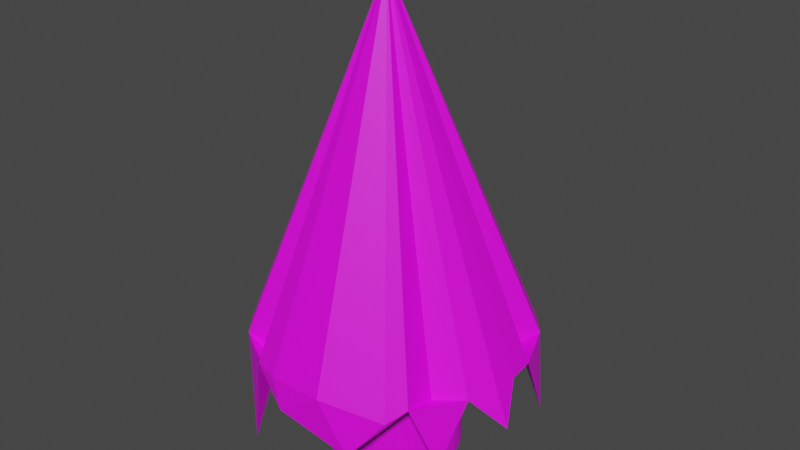 # Source: cogumelo.blend  (saved by Blender 2.92.15; exported with 4.5.12 LTS)
import bpy
from mathutils import Matrix  # noqa: F401  (used for matrix-valued properties, if any)

bpy.ops.wm.read_factory_settings(use_empty=True)
scene = bpy.context.scene
scene.name = 'Scene'

# ---- collections
col_collection = bpy.data.collections.new('Collection'); scene.collection.children.link(col_collection)

# ---- images (referenced by path relative to the original .blend; pixels are not part of the script)
import os
ASSET_DIR = os.environ.get("B2B_ASSET_DIR", "")  # directory of the original .blend (textures are referenced by path, not embedded)
HERE = os.path.dirname(os.path.abspath(__file__))  # packed textures are extracted next to this script under _unpacked/

def load_image(name, relpath, width, height, colorspace="sRGB"):
    """Load a texture the original file referenced (path relative to the .blend, or extracted next to this script)."""
    p = next((c for c in (os.path.join(HERE, relpath), os.path.join(ASSET_DIR, relpath)) if relpath and os.path.exists(c)), "")
    if p:
        img = bpy.data.images.load(p, check_existing=True)
        img.name = name
    else:  # same state as the original file: an image datablock whose file is absent (Cycles renders it pink)
        img = bpy.data.images.new(name, width, height)
        img.source = "FILE"
        img.filepath = "//" + (relpath or name)
    img.colorspace_settings.name = colorspace
    return img
img_materiais_base_color = load_image('Materiais Base Color', 'cogumelo Base Color.png', 1024, 1024, 'sRGB')

# ---- materials (node trees are filled in below, after node groups)
mat_materiais = bpy.data.materials.new('Materiais')
mat_materiais.use_transparent_shadow = False

# ---- material node trees
mat_materiais.use_nodes = True; mat_materiais.node_tree.nodes.clear()
_N = mat_materiais.node_tree.nodes; _L = mat_materiais.node_tree.links
n0 = _N.new('ShaderNodeBsdfPrincipled'); n0.name = 'Principled BSDF'; n0.location = (10, 300)
n0.distribution = 'GGX'
n0.subsurface_method = 'BURLEY'
n0.inputs[3].default_value = 1.45
n0.inputs[27].default_value = (0.0, 0.0, 0.0, 1.0)
n0.inputs[28].default_value = 1.0
n1 = _N.new('ShaderNodeOutputMaterial'); n1.name = 'Material Output'; n1.location = (300, 300)
n2 = _N.new('ShaderNodeTexImage'); n2.name = 'Textura de imagem'; n2.location = (-280, 280)
n2.image = img_materiais_base_color
_L.new(n0.outputs[0], n1.inputs[0])
_L.new(n2.outputs[0], n0.inputs[0])
n1.is_active_output = True

# ---- world
world_world = bpy.data.worlds.new('World'); scene.world = world_world
world_world.use_nodes = True; world_world.node_tree.nodes.clear()
_N = world_world.node_tree.nodes; _L = world_world.node_tree.links
n0 = _N.new('ShaderNodeOutputWorld'); n0.name = 'World Output'; n0.location = (300, 300)
n1 = _N.new('ShaderNodeBackground'); n1.name = 'Background'; n1.location = (10, 300)
n1.inputs[0].default_value = (0.05088, 0.05088, 0.05088, 1.0)
_L.new(n1.outputs[0], n0.inputs[0])
n0.is_active_output = True
world_world.color = (0.05088, 0.05088, 0.05088)
world_world.use_sun_shadow = False
world_world.sun_shadow_jitter_overblur = 0.0

# ---- meshes
me_cilindro = bpy.data.meshes.new('Cilindro')
me_cilindro.from_pydata([(0.0, 1.0, -1.0), (0.0, 1.0, 1.0), (0.1951, 0.9808, -1.0), (0.1951, 0.9808, 1.0), (0.3827, 0.9239, -1.0), (0.3827, 0.9239, 1.0), (0.5556, 0.8315, -1.0), (0.5556, 0.8315, 1.0), (0.7071, 0.7071, -1.0), (0.7071, 0.7071, 1.0), (0.8315, 0.5556, -1.0), (0.8315, 0.5556, 1.0), (0.9239, 0.3827, -1.0), (0.9239, 0.3827, 1.0), (0.9808, 0.1951, -1.0), (0.9808, 0.1951, 1.0), (1.0, 7.55e-08, -1.0), (1.0, 7.55e-08, 1.0), (0.9808, -0.1951, -1.0), (0.9808, -0.1951, 1.0), (0.9239, -0.3827, -1.0), (0.9239, -0.3827, 1.0), (0.8315, -0.5556, -1.0), (0.8315, -0.5556, 1.0), (0.7071, -0.7071, -1.0), (0.7071, -0.7071, 1.0), (0.5556, -0.8315, -1.0), (0.5556, -0.8315, 1.0), (0.3827, -0.9239, -1.0), (0.3827, -0.9239, 1.0), (0.1951, -0.9808, -1.0), (0.1951, -0.9808, 1.0), (-3.258e-07, -1.0, -1.0), (-3.258e-07, -1.0, 1.0), (-0.1951, -0.9808, -1.0), (-0.1951, -0.9808, 1.0), (-0.3827, -0.9239, -1.0), (-0.3827, -0.9239, 1.0), (-0.5556, -0.8315, -1.0), (-0.5556, -0.8315, 1.0), (-0.7071, -0.7071, -1.0), (-0.7071, -0.7071, 1.0), (-0.8315, -0.5556, -1.0), (-0.8315, -0.5556, 1.0), (-0.9239, -0.3827, -1.0), (-0.9239, -0.3827, 1.0), (-0.9808, -0.1951, -1.0), (-0.9808, -0.1951, 1.0), (-1.0, 9.656e-07, -1.0), (-1.0, 9.656e-07, 1.0), (-0.9808, 0.1951, -1.0), (-0.9808, 0.1951, 1.0), (-0.9239, 0.3827, -1.0), (-0.9239, 0.3827, 1.0), (-0.8315, 0.5556, -1.0), (-0.8315, 0.5556, 1.0), (-0.7071, 0.7071, -1.0), (-0.7071, 0.7071, 1.0), (-0.5556, 0.8315, -1.0), (-0.5556, 0.8315, 1.0), (-0.3827, 0.9239, -1.0), (-0.3827, 0.9239, 1.0), (-0.1951, 0.9808, -1.0), (-0.1951, 0.9808, 1.0), (-0.2406, 2.072, 0.5081), (0.4021, 2.032, 0.9208), (0.7888, 1.914, 0.9208), (1.145, 1.584, 0.4331), (1.457, 1.465, 0.9208), (1.714, 1.151, 0.9208), (1.904, 0.9878, -0.1944), (2.022, 0.4042, 0.9208), (2.061, -1.513e-07, 0.9208), (2.266, -0.4042, 0.4194), (1.904, -0.7928, 0.9208), (1.714, -1.151, -0.02973), (1.457, -1.465, 0.9208), (1.229, -1.657, 0.7074), (0.7888, -1.914, 0.1317), (0.4021, -2.032, 0.9208), (-0.2404, -2.072, 0.4835), (-0.4021, -2.032, 0.9208), (-0.7888, -1.914, 0.9208), (-1.145, -1.723, -0.6062), (-1.457, -1.465, 0.9208), (-1.714, -1.151, 0.9208), (-1.904, -0.7928, 0.9208), (-1.73, -0.4042, 0.5633), (-2.061, 1.693e-06, 0.9208), (-2.022, 0.4042, 0.9208), (-1.904, 0.9159, 0.2609), (-1.714, 1.151, 0.9208), (-1.457, 1.465, 0.9208), (-1.145, 1.723, -0.4212), (-0.7888, 1.914, 0.9208), (-0.4021, 2.032, 0.9208), (-0.03669, -0.0824, 6.096)], [], [(75, 96, 77, 76), (73, 96, 75, 74), (96, 73, 72, 71), (32, 33, 35, 37, 39, 41, 43, 45, 47, 49, 51, 53, 55, 57, 59, 61, 63, 62, 60, 58, 56, 54, 52, 50, 48, 46, 44, 42, 40, 38, 36, 34), (96, 71, 70, 69), (96, 67, 66, 65), (1, 3, 5, 7, 9, 11, 13, 15, 17, 19, 21, 23, 25, 27, 29, 31, 33, 32, 30, 28, 26, 24, 22, 20, 18, 16, 14, 12, 10, 8, 6, 4, 2, 0, 62, 63), (77, 96, 79, 78), (79, 96, 81, 80), (81, 96, 83, 82), (83, 96, 85, 84), (85, 96, 87, 86), (87, 96, 89, 88), (89, 96, 91, 90), (91, 96, 93, 92), (93, 96, 95, 94), (96, 65, 64, 95), (74, 75, 76, 77, 78, 79, 80, 81, 82, 83, 84, 85, 86, 87, 88, 89, 90, 91, 92, 93, 94, 95, 64, 65, 66, 67, 68, 69, 70, 71, 72, 73), (96, 69, 68, 67)])
_uv = me_cilindro.uv_layers.new(name='Mapa UV')
_uv.uv.foreach_set('vector', [0.5338, 0.6058, 0.4929, 0.0, 0.5879, 0.5316, 0.5723, 0.5166, 0.4693, 0.573, 0.4929, 0.0, 0.5338, 0.6058, 0.5101, 0.5221, 0.4929, 0.0, 0.4693, 0.573, 0.4362, 0.5189, 0.3984, 0.5141, 0.0, 0.9874, 0.0, 0.8037, 0.008393, 0.8071, 0.01983, 0.8102, 0.03386, 0.8127, 0.04995, 0.8146, 0.06748, 0.8158, 0.08579, 0.8163, 0.1042, 0.8159, 0.1219, 0.8149, 0.1383, 0.8131, 0.1527, 0.8107, 0.1647, 0.8077, 0.1737, 0.8043, 0.1793, 0.8006, 0.1815, 0.7967, 0.18, 0.7928, 0.18, 0.9766, 0.1815, 0.9805, 0.1793, 0.9843, 0.1737, 0.9881, 0.1647, 0.9915, 0.1527, 0.9944, 0.1383, 0.9968, 0.1219, 0.9986, 0.1042, 0.9997, 0.08579, 1.0, 0.06748, 0.9995, 0.04995, 0.9983, 0.03386, 0.9965, 0.01983, 0.9939, 0.008393, 0.9909, 0.4929, 0.0, 0.3984, 0.5141, 0.3326, 0.6058, 0.3282, 0.4991, 0.8248, 0.5629, 0.6747, 0.0186, 0.7129, 0.04786, 0.7495, 0.04145, 0.0, 0.5874, 0.002632, 0.5925, 0.008771, 0.5972, 0.01818, 0.6016, 0.0305, 0.6053, 0.04526, 0.6084, 0.06189, 0.6106, 0.07974, 0.6118, 0.09815, 0.6121, 0.1164, 0.6114, 0.1338, 0.6097, 0.1496, 0.6071, 0.1633, 0.6037, 0.1743, 0.5996, 0.1823, 0.5951, 0.1868, 0.5902, 0.1878, 0.5851, 0.1878, 0.7659, 0.1868, 0.7709, 0.1823, 0.7758, 0.1743, 0.7804, 0.1633, 0.7845, 0.1496, 0.7878, 0.1338, 0.7904, 0.1164, 0.7921, 0.09815, 0.7928, 0.07974, 0.7926, 0.06189, 0.7913, 0.04526, 0.7891, 0.0305, 0.7861, 0.01818, 0.7823, 0.008771, 0.778, 0.002632, 0.7732, 0.0, 0.7682, 0.0009771, 0.7632, 0.0009771, 0.5824, 0.5879, 0.5316, 0.4929, 0.0, 0.6239, 0.4943, 0.6055, 0.5742, 0.0, 0.3982, 0.3282, 0.0, 0.02155, 0.4211, 0.001134, 0.4538, 0.02155, 0.4211, 0.3282, 0.0, 0.02355, 0.5817, 0.04197, 0.4345, 0.02355, 0.5817, 0.3282, 0.0, 0.1318, 0.4766, 0.0982, 0.4628, 0.1318, 0.4766, 0.3282, 0.0, 0.1856, 0.5237, 0.1675, 0.4895, 0.1856, 0.5237, 0.3282, 0.0, 0.2728, 0.5176, 0.2393, 0.5103, 0.2728, 0.5176, 0.3282, 0.0, 0.3282, 0.5243, 0.2941, 0.5824, 0.8248, 0.5136, 0.8986, 0.0, 0.8986, 0.6407, 0.8485, 0.5205, 0.9433, 0.0, 0.9433, 0.637, 0.899, 0.1321, 0.8986, 0.1235, 0.8248, 0.5629, 0.7495, 0.04145, 0.8065, 0.0, 0.8248, 0.03644, 0.3462, 0.8809, 0.3311, 0.8445, 0.3282, 0.8072, 0.3289, 0.7791, 0.3377, 0.7321, 0.3563, 0.6982, 0.3933, 0.6511, 0.4075, 0.6426, 0.4403, 0.6234, 0.4722, 0.6103, 0.5139, 0.6058, 0.5519, 0.6081, 0.5888, 0.6178, 0.6036, 0.6544, 0.6536, 0.6574, 0.6789, 0.6859, 0.7051, 0.7264, 0.7109, 0.7548, 0.7163, 0.7925, 0.7107, 0.8299, 0.7047, 0.8673, 0.6882, 0.9016, 0.6796, 0.9151, 0.637, 0.9571, 0.6042, 0.9763, 0.5574, 0.9798, 0.5306, 0.9939, 0.4926, 0.9916, 0.4662, 0.9939, 0.4214, 0.9653, 0.3909, 0.9423, 0.3487, 0.9305, 0.8248, 0.5629, 0.6239, 0.07949, 0.6489, 0.06725, 0.6747, 0.0186])
me_cilindro.materials.append(mat_materiais)
me_cilindro.use_remesh_fix_poles = True
me_cilindro.use_remesh_preserve_attributes = False
me_cilindro.use_mirror_vertex_groups = False
me_cilindro.update()

# ---- objects
ob_cilindro = bpy.data.objects.new('Cilindro', me_cilindro)

# ---- transforms, parenting, visibility, modifiers, constraints
ob_cilindro.location = (0.0, 0.0, 0.0)
ob_cilindro.lineart.crease_threshold = 0.0

# ---- collection membership
col_collection.objects.link(ob_cilindro)

# ---- scene / render settings (as saved in the file)
scene.frame_start = 1; scene.frame_end = 250; scene.frame_set(180)
scene.render.engine = 'BLENDER_EEVEE_NEXT'
scene.cycles.use_denoising = False
scene.cycles.samples = 128
scene.cycles.sampling_pattern = 'TABULATED_SOBOL'
scene.cycles.use_adaptive_sampling = False
scene.cycles.use_light_tree = False
scene.view_settings.view_transform = 'Filmic'
bpy.context.view_layer.update()

# ---- added for rendering (the .blend has no active camera and no usable light): camera, sun
cam_auto = bpy.data.cameras.new('AutoCamera')
cam_auto.lens = 50.0
cam_auto.sensor_width = 36.0
cam_auto.clip_end = 1000.0
ob_auto_camera = bpy.data.objects.new('AutoCamera', cam_auto)
scene.collection.objects.link(ob_auto_camera)
ob_auto_camera.location = (8.69425, -10.3104, 9.42142)
ob_auto_camera.rotation_euler = (1.09748, -7.21219e-08, 0.694738)
scene.camera = ob_auto_camera
light_auto_sun = bpy.data.lights.new('AutoSun', 'SUN')
light_auto_sun.energy = 3.0
light_auto_sun.angle = 0.0523599
ob_auto_sun = bpy.data.objects.new('AutoSun', light_auto_sun)
scene.collection.objects.link(ob_auto_sun)
ob_auto_sun.rotation_euler = (0.872665, 0.174533, 0.523599)
bpy.context.view_layer.update()
